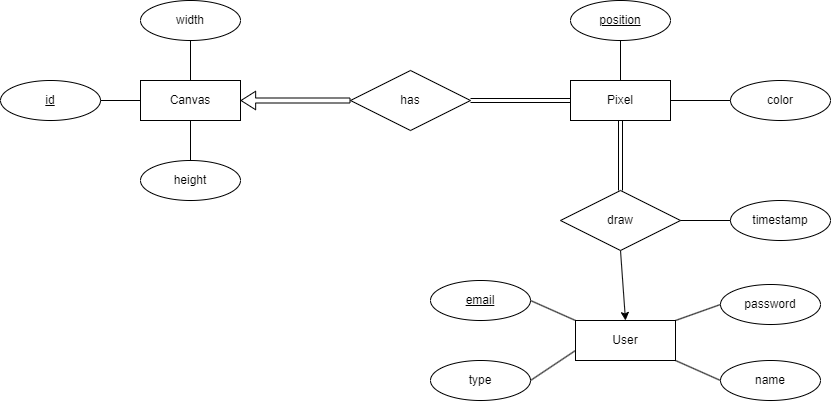

The diagram above was exported from draw.io. Its source (the exported page's mxGraphModel, read from the mxfile embedded in the PNG):
<mxGraphModel dx="423" dy="200" grid="1" gridSize="10" guides="1" tooltips="1" connect="1" arrows="1" fold="1" page="1" pageScale="1" pageWidth="1169" pageHeight="827" math="0" shadow="0">
  <root>
    <mxCell id="0" />
    <mxCell id="1" parent="0" />
    <mxCell id="2" value="Canvas" style="whiteSpace=wrap;html=1;align=center;" vertex="1" parent="1">
      <mxGeometry x="250" y="330" width="100" height="40" as="geometry" />
    </mxCell>
    <mxCell id="3" value="Pixel" style="whiteSpace=wrap;html=1;align=center;" vertex="1" parent="1">
      <mxGeometry x="680" y="330" width="100" height="40" as="geometry" />
    </mxCell>
    <mxCell id="4" value="User&lt;br&gt;" style="whiteSpace=wrap;html=1;align=center;" vertex="1" parent="1">
      <mxGeometry x="685" y="570" width="100" height="40" as="geometry" />
    </mxCell>
    <mxCell id="5" value="has" style="shape=rhombus;perimeter=rhombusPerimeter;whiteSpace=wrap;html=1;align=center;" vertex="1" parent="1">
      <mxGeometry x="460" y="320" width="120" height="60" as="geometry" />
    </mxCell>
    <mxCell id="11" style="edgeStyle=none;html=1;exitX=0.5;exitY=1;exitDx=0;exitDy=0;entryX=0.5;entryY=0;entryDx=0;entryDy=0;" edge="1" parent="1" source="6" target="4">
      <mxGeometry relative="1" as="geometry" />
    </mxCell>
    <mxCell id="6" value="draw" style="shape=rhombus;perimeter=rhombusPerimeter;whiteSpace=wrap;html=1;align=center;" vertex="1" parent="1">
      <mxGeometry x="670" y="440" width="120" height="60" as="geometry" />
    </mxCell>
    <mxCell id="12" value="height" style="ellipse;whiteSpace=wrap;html=1;align=center;" vertex="1" parent="1">
      <mxGeometry x="250" y="410" width="100" height="40" as="geometry" />
    </mxCell>
    <mxCell id="13" value="width" style="ellipse;whiteSpace=wrap;html=1;align=center;" vertex="1" parent="1">
      <mxGeometry x="250" y="250" width="100" height="40" as="geometry" />
    </mxCell>
    <mxCell id="14" value="id" style="ellipse;whiteSpace=wrap;html=1;align=center;fontStyle=4;" vertex="1" parent="1">
      <mxGeometry x="110" y="330" width="100" height="40" as="geometry" />
    </mxCell>
    <mxCell id="15" value="name" style="ellipse;whiteSpace=wrap;html=1;align=center;" vertex="1" parent="1">
      <mxGeometry x="830" y="610" width="100" height="40" as="geometry" />
    </mxCell>
    <mxCell id="16" value="&lt;u&gt;email&lt;/u&gt;" style="ellipse;whiteSpace=wrap;html=1;align=center;" vertex="1" parent="1">
      <mxGeometry x="540" y="530" width="100" height="40" as="geometry" />
    </mxCell>
    <mxCell id="17" value="password" style="ellipse;whiteSpace=wrap;html=1;align=center;" vertex="1" parent="1">
      <mxGeometry x="830" y="534" width="100" height="40" as="geometry" />
    </mxCell>
    <mxCell id="18" value="type" style="ellipse;whiteSpace=wrap;html=1;align=center;" vertex="1" parent="1">
      <mxGeometry x="540" y="610" width="100" height="40" as="geometry" />
    </mxCell>
    <mxCell id="22" value="color" style="ellipse;whiteSpace=wrap;html=1;align=center;" vertex="1" parent="1">
      <mxGeometry x="840" y="330" width="100" height="40" as="geometry" />
    </mxCell>
    <mxCell id="24" value="&lt;u&gt;position&lt;/u&gt;" style="ellipse;whiteSpace=wrap;html=1;align=center;" vertex="1" parent="1">
      <mxGeometry x="680" y="250" width="100" height="40" as="geometry" />
    </mxCell>
    <mxCell id="27" value="" style="endArrow=none;html=1;exitX=1;exitY=0.5;exitDx=0;exitDy=0;entryX=0;entryY=0.75;entryDx=0;entryDy=0;" edge="1" parent="1" source="18" target="4">
      <mxGeometry width="50" height="50" relative="1" as="geometry">
        <mxPoint x="500" y="480" as="sourcePoint" />
        <mxPoint x="550" y="430" as="targetPoint" />
      </mxGeometry>
    </mxCell>
    <mxCell id="28" value="" style="endArrow=none;html=1;entryX=1;entryY=0.5;entryDx=0;entryDy=0;exitX=0;exitY=0;exitDx=0;exitDy=0;" edge="1" parent="1" source="4" target="16">
      <mxGeometry width="50" height="50" relative="1" as="geometry">
        <mxPoint x="500" y="480" as="sourcePoint" />
        <mxPoint x="550" y="430" as="targetPoint" />
      </mxGeometry>
    </mxCell>
    <mxCell id="30" value="" style="endArrow=none;html=1;entryX=0.5;entryY=1;entryDx=0;entryDy=0;" edge="1" parent="1" source="3" target="24">
      <mxGeometry width="50" height="50" relative="1" as="geometry">
        <mxPoint x="500" y="480" as="sourcePoint" />
        <mxPoint x="550" y="430" as="targetPoint" />
      </mxGeometry>
    </mxCell>
    <mxCell id="31" value="" style="endArrow=none;html=1;entryX=0.5;entryY=1;entryDx=0;entryDy=0;exitX=0.5;exitY=0;exitDx=0;exitDy=0;" edge="1" parent="1" source="12" target="2">
      <mxGeometry width="50" height="50" relative="1" as="geometry">
        <mxPoint x="500" y="480" as="sourcePoint" />
        <mxPoint x="550" y="430" as="targetPoint" />
      </mxGeometry>
    </mxCell>
    <mxCell id="32" value="" style="endArrow=none;html=1;exitX=1;exitY=0.5;exitDx=0;exitDy=0;entryX=0;entryY=0.5;entryDx=0;entryDy=0;" edge="1" parent="1" source="14" target="2">
      <mxGeometry width="50" height="50" relative="1" as="geometry">
        <mxPoint x="500" y="480" as="sourcePoint" />
        <mxPoint x="550" y="430" as="targetPoint" />
      </mxGeometry>
    </mxCell>
    <mxCell id="33" value="" style="endArrow=none;html=1;exitX=0.5;exitY=1;exitDx=0;exitDy=0;entryX=0.5;entryY=0;entryDx=0;entryDy=0;" edge="1" parent="1" source="13" target="2">
      <mxGeometry width="50" height="50" relative="1" as="geometry">
        <mxPoint x="500" y="480" as="sourcePoint" />
        <mxPoint x="550" y="430" as="targetPoint" />
      </mxGeometry>
    </mxCell>
    <mxCell id="34" value="" style="endArrow=none;html=1;entryX=0;entryY=0.5;entryDx=0;entryDy=0;exitX=1;exitY=0;exitDx=0;exitDy=0;" edge="1" parent="1" source="4" target="17">
      <mxGeometry width="50" height="50" relative="1" as="geometry">
        <mxPoint x="695" y="580" as="sourcePoint" />
        <mxPoint x="650" y="560" as="targetPoint" />
      </mxGeometry>
    </mxCell>
    <mxCell id="35" value="" style="endArrow=none;html=1;exitX=0;exitY=0.5;exitDx=0;exitDy=0;entryX=1;entryY=1;entryDx=0;entryDy=0;" edge="1" parent="1" source="15" target="4">
      <mxGeometry width="50" height="50" relative="1" as="geometry">
        <mxPoint x="500" y="480" as="sourcePoint" />
        <mxPoint x="550" y="430" as="targetPoint" />
      </mxGeometry>
    </mxCell>
    <mxCell id="36" value="" style="endArrow=none;html=1;entryX=0;entryY=0.5;entryDx=0;entryDy=0;exitX=1;exitY=0.5;exitDx=0;exitDy=0;" edge="1" parent="1" source="3" target="22">
      <mxGeometry width="50" height="50" relative="1" as="geometry">
        <mxPoint x="500" y="480" as="sourcePoint" />
        <mxPoint x="550" y="430" as="targetPoint" />
      </mxGeometry>
    </mxCell>
    <mxCell id="39" value="" style="shape=link;html=1;exitX=1;exitY=0.5;exitDx=0;exitDy=0;entryX=0;entryY=0.5;entryDx=0;entryDy=0;" edge="1" parent="1" source="5" target="3">
      <mxGeometry width="100" relative="1" as="geometry">
        <mxPoint x="660" y="400" as="sourcePoint" />
        <mxPoint x="760" y="400" as="targetPoint" />
      </mxGeometry>
    </mxCell>
    <mxCell id="40" value="" style="shape=flexArrow;endArrow=classic;html=1;entryX=1;entryY=0.5;entryDx=0;entryDy=0;endWidth=12.5;endSize=4.554166666666667;width=5;" edge="1" parent="1" source="5" target="2">
      <mxGeometry width="50" height="50" relative="1" as="geometry">
        <mxPoint x="680" y="430" as="sourcePoint" />
        <mxPoint x="730" y="380" as="targetPoint" />
      </mxGeometry>
    </mxCell>
    <mxCell id="41" value="" style="shape=link;html=1;entryX=0.5;entryY=1;entryDx=0;entryDy=0;exitX=0.5;exitY=0;exitDx=0;exitDy=0;" edge="1" parent="1" source="6" target="3">
      <mxGeometry width="100" relative="1" as="geometry">
        <mxPoint x="900" y="430" as="sourcePoint" />
        <mxPoint x="760" y="400" as="targetPoint" />
      </mxGeometry>
    </mxCell>
    <mxCell id="42" value="timestamp&lt;br&gt;" style="ellipse;whiteSpace=wrap;html=1;align=center;" vertex="1" parent="1">
      <mxGeometry x="840" y="450" width="100" height="40" as="geometry" />
    </mxCell>
    <mxCell id="43" value="" style="endArrow=none;html=1;exitX=1;exitY=0.5;exitDx=0;exitDy=0;entryX=0;entryY=0.5;entryDx=0;entryDy=0;" edge="1" parent="1" source="6" target="42">
      <mxGeometry width="50" height="50" relative="1" as="geometry">
        <mxPoint x="680" y="420" as="sourcePoint" />
        <mxPoint x="730" y="370" as="targetPoint" />
      </mxGeometry>
    </mxCell>
  </root>
</mxGraphModel>